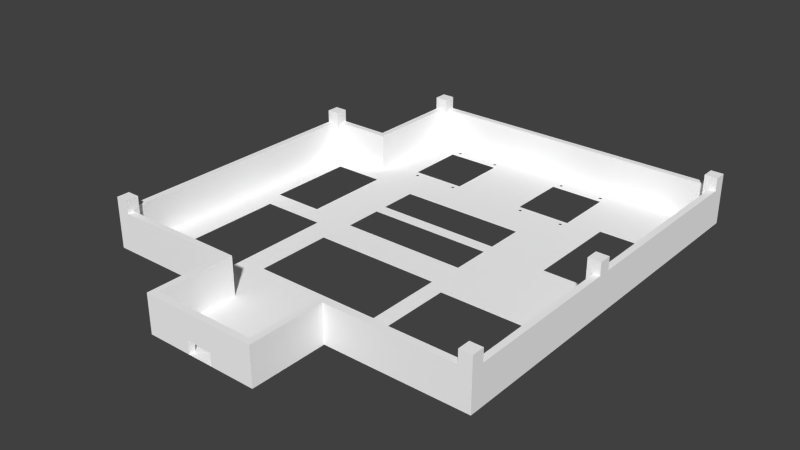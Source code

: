 # Source: cellblocktest.blend  (saved by Blender 2.73.0; exported with 4.5.12 LTS)
import bpy
from mathutils import Matrix  # noqa: F401  (used for matrix-valued properties, if any)

bpy.ops.wm.read_factory_settings(use_empty=True)
scene = bpy.context.scene
scene.name = 'Scene'

# ---- collections
col_collection_1 = bpy.data.collections.new('Collection 1'); scene.collection.children.link(col_collection_1)

# ---- materials (node trees are filled in below, after node groups)
mat_material = bpy.data.materials.new('material')
mat_material.alpha_threshold = 0.0
mat_material.use_transparent_shadow = False
mat_material.diffuse_color = (1.0, 1.0, 1.0, 1.0)
mat_material.roughness = 0.5

# ---- material node trees

# ---- world
world_world = bpy.data.worlds.new('World'); scene.world = world_world
world_world.color = (0.05088, 0.05088, 0.05088)
world_world.use_sun_shadow = False
world_world.sun_shadow_jitter_overblur = 0.0
world_world.cycles.sampling_method = 'MANUAL'
world_world.cycles.sample_map_resolution = 256

# ---- meshes
me_id12 = bpy.data.meshes.new('ID12')
me_id12.from_pydata([(3943.0, 5091.0, 5.424e-16), (2316.0, 5678.0, 2.916e-14), (1974.0, 5091.0, 5.424e-16), (2355.0, 5678.0, 2.916e-14), (2355.0, 5717.0, 2.916e-14), (2394.0, 5796.0, 4.235e-15), (2394.0, 6720.0, 4.28e-15), (3582.0, 5678.0, 7.153e-16), (3524.0, 5796.0, 7.701e-15), (3621.0, 5678.0, 7.172e-16), (3621.0, 5717.0, 7.191e-16), (4362.0, 6720.0, 4.294e-15), (3582.0, 6806.0, 7.693e-16), (3524.0, 6720.0, 7.502e-15), (3621.0, 6806.0, 7.712e-16), (3621.0, 6846.0, 7.731e-16), (4284.0, 6806.0, 2.922e-14), (4324.0, 6806.0, 2.923e-14), (4324.0, 6846.0, 2.923e-14), (1.819e-12, 1181.0, 3.694e-15), (568.0, 1504.0, 6.899e-16), (451.3, 3790.0, 6.899e-16), (2073.0, 1181.0, 4.376e-15), (1552.0, 1504.0, 4.975e-16), (1552.0, 3473.0, 4.975e-16), (1939.0, 2011.0, 2.816e-16), (1555.0, 5796.0, 7.686e-15), (1613.0, 5678.0, 7.01e-16), (1652.0, 5678.0, 7.029e-16), (1652.0, 5717.0, 7.047e-16), (3907.0, 2011.0, 2.816e-16), (3844.0, 1181.0, 4.315e-15), (3844.0, 0.0, 4.419e-15), (4165.0, 1476.0, 3.166e-15), (6035.0, 1181.0, 3.105e-15), (3907.0, 3192.0, 6.899e-16), (3943.0, 3713.0, 4.379e-16), (3943.0, 4304.0, 4.733e-16), (3943.0, 4501.0, 2.897e-16), (5740.0, 1476.0, 3.166e-15), (5740.0, 3051.0, 3.821e-15), (5758.0, 4392.0, 6.899e-16), (5758.0, 5868.0, 6.899e-16), (0.0, 5599.0, 6.856e-15), (451.3, 5168.0, 6.899e-16), (984.3, 5599.0, 6.801e-15), (1239.0, 5168.0, 5.36e-16), (984.3, 7192.0, 6.163e-15), (1555.0, 6720.0, 7.487e-15), (1613.0, 6846.0, 7.568e-16), (6035.0, 7192.0, 5.666e-15), (1613.0, 6806.0, 7.55e-16), (1652.0, 6846.0, 7.587e-16), (2316.0, 6846.0, 2.921e-14), (2316.0, 6806.0, 2.921e-14), (2355.0, 6846.0, 2.921e-14), (3582.0, 6846.0, 7.712e-16), (4284.0, 6846.0, 2.923e-14), (4872.0, 5868.0, 7.183e-16), (4872.0, 4392.0, 7.183e-16), (4165.0, 3051.0, 3.821e-15), (4284.0, 5678.0, 2.917e-14), (4324.0, 5678.0, 2.917e-14), (4324.0, 5717.0, 2.917e-14), (4362.0, 5796.0, 4.25e-15), (3582.0, 5717.0, 7.172e-16), (4284.0, 5717.0, 2.917e-14), (1974.0, 4501.0, 2.897e-16), (1974.0, 4304.0, 3.539e-17), (1974.0, 3713.0, 0.0), (1939.0, 3192.0, 6.899e-16), (2073.0, 0.0, 4.419e-15), (1652.0, 6806.0, 7.568e-16), (2355.0, 6806.0, 2.921e-14), (1613.0, 5717.0, 7.028e-16), (2316.0, 5717.0, 2.916e-14), (568.0, 3473.0, 6.899e-16), (1239.0, 3790.0, 5.36e-16)], [], [(0, 1, 2), (1, 0, 3), (3, 0, 4), (4, 0, 5), (5, 0, 6), (6, 0, 7), (6, 7, 8), (7, 0, 9), (9, 0, 10), (11, 12, 13), (12, 11, 14), (14, 11, 15), (15, 11, 16), (16, 11, 17), (17, 11, 18), (19, 20, 21), (20, 19, 22), (20, 22, 23), (23, 22, 24), (24, 22, 25), (24, 25, 26), (26, 25, 27), (27, 25, 28), (28, 25, 29), (25, 22, 30), (30, 22, 31), (31, 22, 32), (30, 31, 33), (33, 31, 34), (30, 33, 35), (35, 33, 36), (36, 33, 37), (37, 33, 38), (38, 33, 0), (33, 34, 39), (39, 34, 40), (40, 34, 41), (41, 34, 42), (43, 44, 45), (44, 43, 19), (44, 19, 21), (45, 44, 46), (45, 46, 47), (47, 46, 48), (47, 48, 49), (47, 49, 50), (48, 46, 24), (48, 24, 26), (49, 48, 51), (50, 49, 52), (50, 52, 53), (53, 52, 54), (50, 53, 55), (50, 55, 6), (50, 6, 56), (56, 6, 13), (13, 6, 8), (56, 13, 12), (50, 56, 15), (50, 15, 57), (57, 15, 16), (50, 57, 18), (50, 18, 11), (50, 11, 58), (58, 11, 59), (50, 58, 42), (50, 42, 34), (60, 59, 61), (59, 60, 40), (61, 59, 62), (62, 59, 63), (63, 59, 64), (64, 59, 11), (59, 40, 41), (8, 65, 64), (65, 8, 7), (64, 65, 10), (64, 10, 66), (66, 10, 0), (66, 0, 60), (60, 0, 33), (66, 60, 61), (64, 66, 63), (37, 67, 68), (67, 37, 38), (35, 69, 70), (69, 35, 36), (32, 22, 71), (6, 51, 48), (51, 6, 72), (72, 6, 52), (52, 6, 54), (54, 6, 73), (73, 6, 55), (26, 74, 5), (74, 26, 27), (5, 74, 29), (5, 29, 75), (75, 29, 2), (2, 29, 70), (70, 29, 25), (2, 70, 69), (2, 69, 68), (2, 68, 67), (75, 2, 1), (5, 75, 4), (21, 76, 77), (76, 21, 20), (77, 76, 24), (77, 24, 46)])
_uv = me_id12.uv_layers.new(name='UVMap')
_uv.uv.foreach_set('vector', [0.3467, 0.2921, 0.6163, 0.2106, 0.6729, 0.2921, 0.6163, 0.2106, 0.3467, 0.2921, 0.6097, 0.2106, 0.6097, 0.2106, 0.3467, 0.2921, 0.6097, 0.2051, 0.6097, 0.2051, 0.3467, 0.2921, 0.6034, 0.1941, 0.6034, 0.1941, 0.3467, 0.2921, 0.6034, 0.06569, 0.6034, 0.06569, 0.3467, 0.2921, 0.4066, 0.2106, 0.6034, 0.06569, 0.4066, 0.2106, 0.4162, 0.1941, 0.4066, 0.2106, 0.3467, 0.2921, 0.4001, 0.2106, 0.4001, 0.2106, 0.3467, 0.2921, 0.4001, 0.2051, 0.2772, 0.06569, 0.4066, 0.05368, 0.4162, 0.06569, 0.4066, 0.05368, 0.2772, 0.06569, 0.4001, 0.05368, 0.4001, 0.05368, 0.2772, 0.06569, 0.4001, 0.0482, 0.4001, 0.0482, 0.2772, 0.06569, 0.2901, 0.05368, 0.2901, 0.05368, 0.2772, 0.06569, 0.2836, 0.05368, 0.2836, 0.05368, 0.2772, 0.06569, 0.2836, 0.0482, 1.0, 0.8358, 0.9059, 0.7909, 0.9252, 0.4731, 0.9059, 0.7909, 1.0, 0.8358, 0.6566, 0.8358, 0.9059, 0.7909, 0.6566, 0.8358, 0.7428, 0.7909, 0.7428, 0.7909, 0.6566, 0.8358, 0.7428, 0.5172, 0.7428, 0.5172, 0.6566, 0.8358, 0.6787, 0.7204, 0.7428, 0.5172, 0.6787, 0.7204, 0.7423, 0.1941, 0.7423, 0.1941, 0.6787, 0.7204, 0.7327, 0.2106, 0.7327, 0.2106, 0.6787, 0.7204, 0.7262, 0.2106, 0.7262, 0.2106, 0.6787, 0.7204, 0.7262, 0.2051, 0.6787, 0.7204, 0.6566, 0.8358, 0.3526, 0.7204, 0.3526, 0.7204, 0.6566, 0.8358, 0.363, 0.8358, 0.363, 0.8358, 0.6566, 0.8358, 0.363, 1.0, 0.3526, 0.7204, 0.363, 0.8358, 0.3099, 0.7947, 0.3099, 0.7947, 0.363, 0.8358, 1.618e-07, 0.8358, 0.3526, 0.7204, 0.3099, 0.7947, 0.3526, 0.5562, 0.3526, 0.5562, 0.3099, 0.7947, 0.3467, 0.4837, 0.3467, 0.4837, 0.3099, 0.7947, 0.3467, 0.4016, 0.3467, 0.4016, 0.3099, 0.7947, 0.3467, 0.3742, 0.3467, 0.3742, 0.3099, 0.7947, 0.3467, 0.2921, 0.3099, 0.7947, 1.618e-07, 0.8358, 0.04892, 0.7947, 0.04892, 0.7947, 1.618e-07, 0.8358, 0.04892, 0.5758, 0.04892, 0.5758, 1.618e-07, 0.8358, 0.04604, 0.3894, 0.04604, 0.3894, 1.618e-07, 0.8358, 0.04604, 0.1841, 1.0, 0.2215, 0.9252, 0.2815, 0.8369, 0.2215, 0.9252, 0.2815, 1.0, 0.2215, 1.0, 0.8358, 0.9252, 0.2815, 1.0, 0.8358, 0.9252, 0.4731, 0.8369, 0.2215, 0.9252, 0.2815, 0.7948, 0.2815, 0.8369, 0.2215, 0.7948, 0.2815, 0.8369, 0.0, 0.8369, 0.0, 0.7948, 0.2815, 0.7423, 0.06569, 0.8369, 0.0, 0.7423, 0.06569, 0.7327, 0.0482, 0.8369, 0.0, 0.7327, 0.0482, 0.0, 1.358e-07, 0.7423, 0.06569, 0.7948, 0.2815, 0.7428, 0.5172, 0.7423, 0.06569, 0.7428, 0.5172, 0.7423, 0.1941, 0.7327, 0.0482, 0.7423, 0.06569, 0.7327, 0.05368, 0.0, 1.358e-07, 0.7327, 0.0482, 0.7262, 0.0482, 0.0, 1.358e-07, 0.7262, 0.0482, 0.6163, 0.0482, 0.6163, 0.0482, 0.7262, 0.0482, 0.6163, 0.05368, 0.0, 1.358e-07, 0.6163, 0.0482, 0.6097, 0.0482, 0.0, 1.358e-07, 0.6097, 0.0482, 0.6034, 0.06569, 0.0, 1.358e-07, 0.6034, 0.06569, 0.4066, 0.0482, 0.4066, 0.0482, 0.6034, 0.06569, 0.4162, 0.06569, 0.4162, 0.06569, 0.6034, 0.06569, 0.4162, 0.1941, 0.4066, 0.0482, 0.4162, 0.06569, 0.4066, 0.05368, 0.0, 1.358e-07, 0.4066, 0.0482, 0.4001, 0.0482, 0.0, 1.358e-07, 0.4001, 0.0482, 0.2901, 0.0482, 0.2901, 0.0482, 0.4001, 0.0482, 0.2901, 0.05368, 0.0, 1.358e-07, 0.2901, 0.0482, 0.2836, 0.0482, 0.0, 1.358e-07, 0.2836, 0.0482, 0.2772, 0.06569, 0.0, 1.358e-07, 0.2772, 0.06569, 0.1928, 0.1841, 0.1928, 0.1841, 0.2772, 0.06569, 0.1928, 0.3894, 0.0, 1.358e-07, 0.1928, 0.1841, 0.04604, 0.1841, 0.0, 1.358e-07, 0.04604, 0.1841, 1.618e-07, 0.8358, 0.3099, 0.5758, 0.1928, 0.3894, 0.2901, 0.2106, 0.1928, 0.3894, 0.3099, 0.5758, 0.04892, 0.5758, 0.2901, 0.2106, 0.1928, 0.3894, 0.2836, 0.2106, 0.2836, 0.2106, 0.1928, 0.3894, 0.2836, 0.2051, 0.2836, 0.2051, 0.1928, 0.3894, 0.2772, 0.1941, 0.2772, 0.1941, 0.1928, 0.3894, 0.2772, 0.06569, 0.1928, 0.3894, 0.04892, 0.5758, 0.04604, 0.3894, 0.4162, 0.1941, 0.4066, 0.2051, 0.2772, 0.1941, 0.4066, 0.2051, 0.4162, 0.1941, 0.4066, 0.2106, 0.2772, 0.1941, 0.4066, 0.2051, 0.4001, 0.2051, 0.2772, 0.1941, 0.4001, 0.2051, 0.2901, 0.2051, 0.2901, 0.2051, 0.4001, 0.2051, 0.3467, 0.2921, 0.2901, 0.2051, 0.3467, 0.2921, 0.3099, 0.5758, 0.3099, 0.5758, 0.3467, 0.2921, 0.3099, 0.7947, 0.2901, 0.2051, 0.3099, 0.5758, 0.2901, 0.2106, 0.2772, 0.1941, 0.2901, 0.2051, 0.2836, 0.2051, 0.3467, 0.4016, 0.6729, 0.3742, 0.6729, 0.4016, 0.6729, 0.3742, 0.3467, 0.4016, 0.3467, 0.3742, 0.3526, 0.5562, 0.6729, 0.4837, 0.6787, 0.5562, 0.6729, 0.4837, 0.3526, 0.5562, 0.3467, 0.4837, 0.363, 1.0, 0.6566, 0.8358, 0.6566, 1.0, 0.6034, 0.06569, 0.7327, 0.05368, 0.7423, 0.06569, 0.7327, 0.05368, 0.6034, 0.06569, 0.7262, 0.05368, 0.7262, 0.05368, 0.6034, 0.06569, 0.7262, 0.0482, 0.7262, 0.0482, 0.6034, 0.06569, 0.6163, 0.05368, 0.6163, 0.05368, 0.6034, 0.06569, 0.6097, 0.05368, 0.6097, 0.05368, 0.6034, 0.06569, 0.6097, 0.0482, 0.7423, 0.1941, 0.7327, 0.2051, 0.6034, 0.1941, 0.7327, 0.2051, 0.7423, 0.1941, 0.7327, 0.2106, 0.6034, 0.1941, 0.7327, 0.2051, 0.7262, 0.2051, 0.6034, 0.1941, 0.7262, 0.2051, 0.6163, 0.2051, 0.6163, 0.2051, 0.7262, 0.2051, 0.6729, 0.2921, 0.6729, 0.2921, 0.7262, 0.2051, 0.6787, 0.5562, 0.6787, 0.5562, 0.7262, 0.2051, 0.6787, 0.7204, 0.6729, 0.2921, 0.6787, 0.5562, 0.6729, 0.4837, 0.0, 0.0, 0.0, 0.0, 0.0, 0.0, 0.0, 0.0, 0.0, 0.0, 0.0, 0.0, 0.6163, 0.2051, 0.6729, 0.2921, 0.6163, 0.2106, 0.6034, 0.1941, 0.6163, 0.2051, 0.6097, 0.2051, 0.9252, 0.4731, 0.9059, 0.5172, 0.7948, 0.4731, 0.9059, 0.5172, 0.9252, 0.4731, 0.9059, 0.7909, 0.7948, 0.4731, 0.9059, 0.5172, 0.7428, 0.5172, 0.7948, 0.4731, 0.7428, 0.5172, 0.7948, 0.2815])
me_id12.materials.append(mat_material)
me_id12.use_remesh_preserve_volume = False
me_id12.use_remesh_preserve_attributes = False
me_id12.use_mirror_vertex_groups = False
me_id12.update()
me_id3 = bpy.data.meshes.new('ID3')
me_id3.from_pydata([(5937.0, 1378.0, 9.351e-17), (5839.0, 1280.0, 1.002e-16), (5839.0, 1378.0, 8.385e-17), (984.3, 7192.0, 3.058e-15), (1083.0, 6995.0, 3.048e-15), (984.3, 5599.0, 3.696e-15), (1181.0, 7094.0, 3.043e-15), (6035.0, 7192.0, 2.561e-15), (5839.0, 7094.0, 2.539e-15), (5839.0, 6995.0, 2.499e-15), (5937.0, 6995.0, 2.497e-15), (5937.0, 4011.0, -2.298e-13), (5937.0, 3815.0, -2.298e-13), (3844.0, 1181.0, 1.21e-15), (3746.0, 1280.0, 1.251e-15), (6035.0, 1181.0, 0.0), (3844.0, 98.43, 1.314e-15), (3746.0, 98.43, 1.314e-15), (1181.0, 6995.0, 2.985e-15), (0.0, 5599.0, 3.751e-15), (98.43, 5403.0, 3.654e-15), (1.819e-12, 1181.0, 5.89e-16), (196.9, 5501.0, 3.707e-15), (1083.0, 5501.0, 3.662e-15), (196.9, 5403.0, 3.751e-15), (196.9, 1280.0, 6.551e-16), (2073.0, 1181.0, 1.27e-15), (98.43, 1378.0, 6.909e-16), (196.9, 1378.0, 6.545e-16), (2171.0, 1280.0, 1.314e-15), (2073.0, 98.43, 1.314e-15), (2171.0, 98.43, 1.314e-15), (3844.0, 98.43, 1.314e-15), (3844.0, 9.095e-13, 590.6), (3844.0, 9.095e-13, 1.314e-15), (3844.0, 1181.0, 590.6), (3844.0, 1181.0, 1.21e-15), (3746.0, 98.43, 1.314e-15), (3156.0, 9.095e-13, -5.507e-16), (3156.0, 98.43, -5.507e-16), (3844.0, 9.095e-13, 1.314e-15), (3844.0, 98.43, 1.314e-15), (3746.0, 1280.0, 590.6), (3746.0, 98.43, 1.314e-15), (3746.0, 98.43, 590.6), (3746.0, 1280.0, 1.251e-15), (3746.0, 1280.0, 1.251e-15), (5839.0, 1280.0, 590.6), (5839.0, 1280.0, 1.002e-16), (3746.0, 1280.0, 590.6), (5839.0, 1378.0, 787.4), (5839.0, 1181.0, 590.6), (5839.0, 1181.0, 787.4), (5839.0, 1280.0, 590.6), (5839.0, 1280.0, 1.002e-16), (5839.0, 1378.0, 8.385e-17), (5839.0, 1378.0, 787.4), (5937.0, 1378.0, 9.351e-17), (5839.0, 1378.0, 8.385e-17), (5937.0, 1378.0, 590.6), (6035.0, 1378.0, 590.6), (6035.0, 1378.0, 787.4), (5937.0, 3815.0, 590.6), (5937.0, 1378.0, 9.351e-17), (5937.0, 1378.0, 590.6), (5937.0, 3815.0, -2.298e-13), (5937.0, 4011.0, -2.298e-13), (5839.0, 3815.0, -2.298e-13), (5839.0, 4011.0, -2.298e-13), (5937.0, 3815.0, -2.298e-13), (5937.0, 6995.0, 590.6), (5937.0, 4011.0, -2.298e-13), (5937.0, 4011.0, 590.6), (5937.0, 6995.0, 2.497e-15), (6035.0, 6995.0, 787.4), (5937.0, 6995.0, 590.6), (6035.0, 6995.0, 590.6), (5839.0, 6995.0, 2.499e-15), (5937.0, 6995.0, 2.497e-15), (5839.0, 6995.0, 787.4), (5839.0, 6995.0, 787.4), (5839.0, 7094.0, 590.6), (5839.0, 6995.0, 2.499e-15), (5839.0, 7192.0, 787.4), (5839.0, 7192.0, 590.6), (5839.0, 7094.0, 2.539e-15), (5839.0, 7094.0, 590.6), (1181.0, 7094.0, 3.043e-15), (5839.0, 7094.0, 2.539e-15), (1181.0, 7094.0, 590.6), (1181.0, 7094.0, 3.043e-15), (1181.0, 6995.0, 787.4), (1181.0, 6995.0, 2.985e-15), (1181.0, 7094.0, 590.6), (1181.0, 7192.0, 787.4), (1181.0, 7192.0, 590.6), (1181.0, 6995.0, 787.4), (1083.0, 6995.0, 3.048e-15), (1181.0, 6995.0, 2.985e-15), (1083.0, 6995.0, 590.6), (984.3, 6995.0, 590.6), (984.3, 6995.0, 787.4), (1083.0, 6995.0, 3.048e-15), (1083.0, 5501.0, 590.6), (1083.0, 5501.0, 3.662e-15), (1083.0, 6995.0, 590.6), (1083.0, 5501.0, 590.6), (196.9, 5501.0, 3.707e-15), (1083.0, 5501.0, 3.662e-15), (196.9, 5501.0, 590.6), (196.9, 5501.0, 3.707e-15), (196.9, 5403.0, 787.4), (196.9, 5403.0, 3.751e-15), (196.9, 5501.0, 590.6), (196.9, 5599.0, 787.4), (196.9, 5599.0, 590.6), (196.9, 5403.0, 3.751e-15), (98.43, 5403.0, 590.6), (98.43, 5403.0, 3.654e-15), (196.9, 5403.0, 787.4), (0.0, 5403.0, 590.6), (0.0, 5403.0, 787.4), (98.43, 5403.0, 3.654e-15), (98.43, 1378.0, 590.6), (98.43, 1378.0, 6.909e-16), (98.43, 5403.0, 590.6), (4.547e-13, 1378.0, 787.4), (98.43, 1378.0, 590.6), (4.547e-13, 1378.0, 590.6), (98.43, 1378.0, 6.909e-16), (196.9, 1378.0, 787.4), (196.9, 1378.0, 6.545e-16), (196.9, 1378.0, 6.545e-16), (196.9, 1280.0, 590.6), (196.9, 1280.0, 6.551e-16), (196.9, 1181.0, 787.4), (196.9, 1181.0, 590.6), (196.9, 1378.0, 787.4), (196.9, 1280.0, 590.6), (2171.0, 1280.0, 1.314e-15), (196.9, 1280.0, 6.551e-16), (2171.0, 1280.0, 590.6), (2171.0, 1280.0, 1.314e-15), (2171.0, 98.43, 590.6), (2171.0, 98.43, 1.314e-15), (2171.0, 1280.0, 590.6), (2171.0, 98.43, 1.314e-15), (2073.0, 9.095e-13, 1.314e-15), (2073.0, 98.43, 1.314e-15), (2762.0, 9.095e-13, -2.415e-15), (2762.0, 98.43, -2.415e-15), (2073.0, 1181.0, 590.6), (2073.0, 9.095e-13, 1.314e-15), (2073.0, 9.095e-13, 590.6), (2073.0, 98.43, 1.314e-15), (2073.0, 1181.0, 1.27e-15), (1.819e-12, 1181.0, 5.89e-16), (196.9, 1181.0, 590.6), (1.819e-12, 1181.0, 787.4), (2073.0, 1181.0, 1.27e-15), (2073.0, 1181.0, 590.6), (196.9, 1181.0, 787.4), (0.0, 5599.0, 787.4), (0.0, 5403.0, 590.6), (0.0, 5403.0, 787.4), (4.547e-13, 1378.0, 787.4), (1.819e-12, 1181.0, 5.89e-16), (1.819e-12, 1181.0, 787.4), (4.547e-13, 1378.0, 590.6), (0.0, 5599.0, 3.751e-15), (0.0, 5599.0, 787.4), (196.9, 5599.0, 590.6), (0.0, 5599.0, 3.751e-15), (196.9, 5599.0, 787.4), (984.3, 5599.0, 590.6), (984.3, 5599.0, 3.696e-15), (984.3, 7192.0, 787.4), (984.3, 6995.0, 590.6), (984.3, 6995.0, 787.4), (984.3, 5599.0, 3.696e-15), (984.3, 5599.0, 590.6), (984.3, 7192.0, 3.058e-15), (984.3, 7192.0, 787.4), (1181.0, 7192.0, 590.6), (984.3, 7192.0, 3.058e-15), (1181.0, 7192.0, 787.4), (6035.0, 7192.0, 2.561e-15), (5839.0, 7192.0, 590.6), (6035.0, 7192.0, 787.4), (5839.0, 7192.0, 787.4), (6035.0, 1181.0, 0.0), (6035.0, 1378.0, 590.6), (6035.0, 1181.0, 787.4), (6035.0, 7192.0, 2.561e-15), (6035.0, 3815.0, 590.6), (6035.0, 4011.0, 590.6), (6035.0, 3815.0, 787.4), (6035.0, 6995.0, 590.6), (6035.0, 6995.0, 787.4), (6035.0, 7192.0, 787.4), (6035.0, 4011.0, 787.4), (6035.0, 1378.0, 787.4), (6035.0, 1181.0, 0.0), (5839.0, 1181.0, 590.6), (3844.0, 1181.0, 1.21e-15), (6035.0, 1181.0, 787.4), (5839.0, 1181.0, 787.4), (3844.0, 1181.0, 590.6), (2073.0, 9.095e-13, 590.6), (2171.0, 98.43, 590.6), (2073.0, 1181.0, 590.6), (3844.0, 9.095e-13, 590.6), (3746.0, 98.43, 590.6), (3746.0, 1280.0, 590.6), (3844.0, 1181.0, 590.6), (5839.0, 1280.0, 590.6), (5839.0, 1181.0, 590.6), (196.9, 1280.0, 590.6), (196.9, 1181.0, 590.6), (2171.0, 1280.0, 590.6), (3844.0, 9.095e-13, 1.314e-15), (3156.0, 9.095e-13, 196.9), (3156.0, 9.095e-13, -5.507e-16), (3844.0, 9.095e-13, 590.6), (2762.0, 9.095e-13, 196.9), (2073.0, 9.095e-13, 1.314e-15), (2762.0, 9.095e-13, -2.415e-15), (2073.0, 9.095e-13, 590.6), (3156.0, 98.43, 196.9), (3156.0, 9.095e-13, -5.507e-16), (3156.0, 9.095e-13, 196.9), (3156.0, 98.43, -5.507e-16), (2171.0, 98.43, 1.314e-15), (2762.0, 98.43, 196.9), (2762.0, 98.43, -2.415e-15), (2171.0, 98.43, 590.6), (3156.0, 98.43, 196.9), (3746.0, 98.43, 1.314e-15), (3156.0, 98.43, -5.507e-16), (3746.0, 98.43, 590.6), (6035.0, 1181.0, 787.4), (5839.0, 1378.0, 787.4), (5839.0, 1181.0, 787.4), (6035.0, 1378.0, 787.4), (6035.0, 1378.0, 590.6), (5937.0, 3815.0, 590.6), (5937.0, 1378.0, 590.6), (6035.0, 3815.0, 590.6), (6035.0, 3815.0, 787.4), (5937.0, 3815.0, 590.6), (6035.0, 3815.0, 590.6), (5839.0, 3815.0, -2.298e-13), (5937.0, 3815.0, -2.298e-13), (5839.0, 3815.0, 787.4), (5839.0, 4011.0, 787.4), (5839.0, 3815.0, -2.298e-13), (5839.0, 3815.0, 787.4), (5839.0, 4011.0, -2.298e-13), (5839.0, 4011.0, 787.4), (5937.0, 4011.0, -2.298e-13), (5839.0, 4011.0, -2.298e-13), (5937.0, 4011.0, 590.6), (6035.0, 4011.0, 590.6), (6035.0, 4011.0, 787.4), (6035.0, 4011.0, 590.6), (5937.0, 6995.0, 590.6), (5937.0, 4011.0, 590.6), (6035.0, 6995.0, 590.6), (6035.0, 6995.0, 787.4), (5839.0, 7192.0, 787.4), (5839.0, 6995.0, 787.4), (6035.0, 7192.0, 787.4), (5839.0, 7094.0, 590.6), (1181.0, 7192.0, 590.6), (1181.0, 7094.0, 590.6), (5839.0, 7192.0, 590.6), (1181.0, 6995.0, 787.4), (984.3, 7192.0, 787.4), (984.3, 6995.0, 787.4), (1181.0, 7192.0, 787.4), (1083.0, 5501.0, 590.6), (196.9, 5599.0, 590.6), (196.9, 5501.0, 590.6), (984.3, 5599.0, 590.6), (984.3, 6995.0, 590.6), (1083.0, 6995.0, 590.6), (196.9, 5403.0, 787.4), (0.0, 5599.0, 787.4), (0.0, 5403.0, 787.4), (196.9, 5599.0, 787.4), (4.547e-13, 1378.0, 590.6), (98.43, 5403.0, 590.6), (0.0, 5403.0, 590.6), (98.43, 1378.0, 590.6), (1.819e-12, 1181.0, 787.4), (196.9, 1378.0, 787.4), (4.547e-13, 1378.0, 787.4), (196.9, 1181.0, 787.4), (2762.0, 98.43, -2.415e-15), (2762.0, 9.095e-13, 196.9), (2762.0, 9.095e-13, -2.415e-15), (2762.0, 98.43, 196.9), (6035.0, 3815.0, 787.4), (5839.0, 4011.0, 787.4), (5839.0, 3815.0, 787.4), (6035.0, 4011.0, 787.4), (3156.0, 98.43, 196.9), (2762.0, 9.095e-13, 196.9), (2762.0, 98.43, 196.9), (3156.0, 9.095e-13, 196.9)], [], [(0, 1, 2), (3, 4, 5), (4, 3, 6), (6, 3, 7), (6, 7, 8), (8, 7, 9), (9, 7, 10), (10, 7, 11), (11, 7, 12), (12, 7, 0), (1, 13, 14), (13, 1, 15), (15, 1, 0), (15, 0, 7), (14, 16, 17), (16, 14, 13), (18, 4, 6), (19, 20, 21), (20, 19, 22), (22, 19, 5), (22, 5, 23), (23, 5, 4), (24, 20, 22), (21, 25, 26), (25, 21, 27), (27, 21, 20), (25, 27, 28), (26, 25, 29), (26, 29, 30), (30, 29, 31), (32, 33, 34), (33, 32, 35), (35, 32, 36), (37, 38, 39), (38, 37, 40), (40, 37, 41), (42, 43, 44), (43, 42, 45), (46, 47, 48), (47, 46, 49), (50, 51, 52), (51, 50, 53), (53, 50, 54), (54, 50, 55), (56, 57, 58), (57, 56, 59), (59, 56, 60), (60, 56, 61), (62, 63, 64), (63, 62, 65), (66, 67, 68), (67, 66, 69), (70, 71, 72), (71, 70, 73), (74, 75, 76), (75, 77, 78), (77, 75, 79), (79, 75, 74), (80, 81, 82), (81, 80, 83), (81, 83, 84), (85, 82, 81), (86, 87, 88), (87, 86, 89), (90, 91, 92), (91, 90, 93), (91, 93, 94), (94, 93, 95), (96, 97, 98), (97, 96, 99), (99, 96, 100), (100, 96, 101), (102, 103, 104), (103, 102, 105), (106, 107, 108), (107, 106, 109), (110, 111, 112), (111, 110, 113), (111, 113, 114), (114, 113, 115), (116, 117, 118), (117, 116, 119), (117, 119, 120), (120, 119, 121), (122, 123, 124), (123, 122, 125), (126, 127, 128), (129, 130, 131), (130, 129, 127), (130, 127, 126), (132, 133, 134), (133, 135, 136), (135, 133, 137), (137, 133, 132), (138, 139, 140), (139, 138, 141), (142, 143, 144), (143, 142, 145), (146, 147, 148), (147, 146, 149), (149, 146, 150), (151, 152, 153), (152, 151, 154), (154, 151, 155), (156, 157, 158), (157, 156, 159), (157, 159, 160), (158, 157, 161), (162, 163, 164), (165, 166, 167), (166, 165, 168), (166, 168, 169), (169, 168, 163), (169, 163, 162), (170, 171, 172), (171, 170, 173), (172, 174, 175), (174, 172, 171), (176, 177, 178), (177, 179, 180), (179, 177, 181), (181, 177, 176), (182, 183, 184), (183, 182, 185), (186, 187, 188), (187, 186, 184), (187, 184, 183), (188, 187, 189), (190, 191, 192), (191, 190, 193), (191, 193, 194), (194, 193, 195), (194, 195, 196), (195, 193, 197), (197, 193, 198), (198, 193, 199), (200, 196, 195), (201, 192, 191), (202, 203, 204), (203, 202, 205), (203, 205, 206), (207, 204, 203), (208, 209, 210), (209, 208, 211), (209, 211, 212), (212, 211, 213), (213, 211, 214), (213, 214, 215), (215, 214, 216), (210, 217, 218), (217, 210, 219), (219, 210, 209), (220, 221, 222), (221, 220, 223), (221, 223, 224), (224, 225, 226), (225, 224, 227), (227, 224, 223), (228, 229, 230), (229, 228, 231), (232, 233, 234), (233, 232, 235), (233, 235, 236), (236, 237, 238), (237, 236, 239), (239, 236, 235), (240, 241, 242), (241, 240, 243), (244, 245, 246), (245, 244, 247), (248, 249, 250), (249, 251, 252), (251, 249, 253), (253, 249, 248), (254, 255, 256), (255, 254, 257), (258, 259, 260), (259, 258, 261), (261, 258, 262), (262, 258, 263), (264, 265, 266), (265, 264, 267), (268, 269, 270), (269, 268, 271), (272, 273, 274), (273, 272, 275), (276, 277, 278), (277, 276, 279), (280, 281, 282), (281, 280, 283), (283, 280, 284), (284, 280, 285), (286, 287, 288), (287, 286, 289), (290, 291, 292), (291, 290, 293), (294, 295, 296), (295, 294, 297), (298, 299, 300), (299, 298, 301), (302, 303, 304), (303, 302, 305), (306, 307, 308), (307, 306, 309)])
_uv = me_id3.uv_layers.new(name='UVMap')
_uv.uv.foreach_set('vector', [0.1385, 0.6071, 0.1288, 0.5977, 0.1383, 0.5975, 0.7125, 0.1118, 0.6926, 0.1212, 0.5532, 0.1084, 0.6926, 0.1212, 0.7125, 0.1118, 0.7022, 0.1313, 0.7022, 0.1313, 0.7125, 0.1118, 0.7017, 0.617, 0.7022, 0.1313, 0.7017, 0.617, 0.6922, 0.5971, 0.6922, 0.5971, 0.7017, 0.617, 0.6824, 0.5969, 0.6824, 0.5969, 0.7017, 0.617, 0.6822, 0.6067, 0.6822, 0.6067, 0.7017, 0.617, 0.3838, 0.6003, 0.3838, 0.6003, 0.7017, 0.617, 0.3643, 0.6052, 0.3643, 0.6052, 0.7017, 0.617, 0.1385, 0.6071, 0.1288, 0.5977, 0.1168, 0.4034, 0.1262, 0.3937, 0.1168, 0.4034, 0.1288, 0.5977, 0.1194, 0.617, 0.1194, 0.617, 0.1288, 0.5977, 0.1385, 0.6071, 0.1194, 0.617, 0.1385, 0.6071, 0.7017, 0.617, 0.1262, 0.3937, 0.01123, 0.4047, 0.01111, 0.3951, 0.01123, 0.4047, 0.1262, 0.3937, 0.1168, 0.4034, 0.6924, 0.1311, 0.6926, 0.1212, 0.7022, 0.1313, 0.5553, 0.009941, 0.5354, 0.01936, 0.1134, 0.0004684, 0.5354, 0.01936, 0.5553, 0.009941, 0.545, 0.02942, 0.545, 0.02942, 0.5553, 0.009941, 0.5532, 0.1084, 0.545, 0.02942, 0.5532, 0.1084, 0.5431, 0.118, 0.5431, 0.118, 0.5532, 0.1084, 0.6926, 0.1212, 0.5352, 0.02921, 0.5354, 0.01936, 0.545, 0.02942, 0.1134, 0.0004684, 0.1228, 0.02037, 0.109, 0.2078, 0.1228, 0.02037, 0.1134, 0.0004684, 0.1329, 0.01073, 0.1329, 0.01073, 0.1134, 0.0004684, 0.5354, 0.01936, 0.1228, 0.02037, 0.1329, 0.01073, 0.1327, 0.02058, 0.109, 0.2078, 0.1228, 0.02037, 0.1186, 0.2178, 0.109, 0.2078, 0.1186, 0.2178, 0.0006794, 0.2055, 0.0006794, 0.2055, 0.1186, 0.2178, 0.0004684, 0.2153, 0.6489, 0.9275, 0.6388, 0.9878, 0.6388, 0.9275, 0.6388, 0.9878, 0.6489, 0.9275, 0.7594, 0.9878, 0.7594, 0.9878, 0.6489, 0.9275, 0.7594, 0.9275, 0.7737, 0.5837, 0.7134, 0.5937, 0.7134, 0.5837, 0.7134, 0.5937, 0.7737, 0.5837, 0.7838, 0.5937, 0.7838, 0.5937, 0.7737, 0.5837, 0.7838, 0.5837, 0.9281, 0.3177, 0.9884, 0.4383, 0.9281, 0.4383, 0.9884, 0.4383, 0.9281, 0.3177, 0.9884, 0.3177, 0.7134, 0.4383, 0.9271, 0.378, 0.9271, 0.4383, 0.9271, 0.378, 0.7134, 0.4383, 0.7134, 0.378, 0.9011, 0.3748, 0.9212, 0.3547, 0.9212, 0.3748, 0.9212, 0.3547, 0.9011, 0.3748, 0.9112, 0.3547, 0.9112, 0.3547, 0.9011, 0.3748, 0.9112, 0.2944, 0.9112, 0.2944, 0.9011, 0.3748, 0.9011, 0.2944, 0.9995, 0.2847, 0.9895, 0.2043, 0.9995, 0.2043, 0.9895, 0.2043, 0.9995, 0.2847, 0.9895, 0.2646, 0.9895, 0.2646, 0.9995, 0.2847, 0.9794, 0.2646, 0.9794, 0.2646, 0.9995, 0.2847, 0.9794, 0.2847, 0.9623, 0.08182, 0.7134, 0.1421, 0.7134, 0.08182, 0.7134, 0.1421, 0.9623, 0.08182, 0.9623, 0.1421, 0.846, 0.2756, 0.8259, 0.2656, 0.846, 0.2656, 0.8259, 0.2656, 0.846, 0.2756, 0.8259, 0.2756, 0.8823, 0.6792, 0.5776, 0.7395, 0.5776, 0.6792, 0.5776, 0.7395, 0.8823, 0.6792, 0.8823, 0.7395, 0.9973, 0.601, 0.9873, 0.5809, 0.9973, 0.5809, 0.9873, 0.5809, 0.9772, 0.5206, 0.9873, 0.5206, 0.9772, 0.5206, 0.9873, 0.5809, 0.9772, 0.601, 0.9772, 0.601, 0.9873, 0.5809, 0.9973, 0.601, 0.9462, 0.08088, 0.9361, 0.06078, 0.9462, 0.0004684, 0.9361, 0.06078, 0.9462, 0.08088, 0.9261, 0.08088, 0.9361, 0.06078, 0.9261, 0.08088, 0.9261, 0.06078, 0.9361, 0.0004684, 0.9462, 0.0004684, 0.9361, 0.06078, 0.4761, 0.9878, 0.0004684, 0.9275, 0.4761, 0.9275, 0.0004684, 0.9275, 0.4761, 0.9878, 0.0004684, 0.9878, 0.9002, 0.2961, 0.877, 0.3737, 0.8903, 0.2944, 0.877, 0.3737, 0.9002, 0.2961, 0.8903, 0.3556, 0.877, 0.3737, 0.8903, 0.3556, 0.8969, 0.377, 0.8969, 0.377, 0.8903, 0.3556, 0.9002, 0.3572, 0.9867, 0.2034, 0.9766, 0.123, 0.9867, 0.123, 0.9766, 0.123, 0.9867, 0.2034, 0.9766, 0.1833, 0.9766, 0.1833, 0.9867, 0.2034, 0.9666, 0.1833, 0.9666, 0.1833, 0.9867, 0.2034, 0.9666, 0.2034, 0.9575, 0.2043, 0.8048, 0.2646, 0.8048, 0.2043, 0.8048, 0.2646, 0.9575, 0.2043, 0.9575, 0.2646, 0.9737, 0.7395, 0.8832, 0.6792, 0.9737, 0.6792, 0.8832, 0.6792, 0.9737, 0.7395, 0.8832, 0.7395, 0.9705, 0.7495, 0.9605, 0.8299, 0.9605, 0.7495, 0.9605, 0.8299, 0.9705, 0.7495, 0.9705, 0.8098, 0.9605, 0.8299, 0.9705, 0.8098, 0.9806, 0.8299, 0.9806, 0.8299, 0.9705, 0.8098, 0.9806, 0.8098, 0.9882, 0.0004684, 0.9782, 0.06078, 0.9782, 0.0004684, 0.9782, 0.06078, 0.9882, 0.0004684, 0.9882, 0.08088, 0.9782, 0.06078, 0.9882, 0.08088, 0.9681, 0.06078, 0.9681, 0.06078, 0.9882, 0.08088, 0.9681, 0.08088, 0.9886, 0.6179, 0.5776, 0.6782, 0.5776, 0.6179, 0.5776, 0.6782, 0.9886, 0.6179, 0.9886, 0.6782, 0.9785, 0.2847, 0.9684, 0.2646, 0.9785, 0.2646, 0.9684, 0.2043, 0.9584, 0.2847, 0.9584, 0.2043, 0.9584, 0.2847, 0.9684, 0.2043, 0.9684, 0.2646, 0.9584, 0.2847, 0.9684, 0.2646, 0.9785, 0.2847, 0.9672, 0.0004684, 0.9571, 0.06078, 0.9571, 0.0004684, 0.9571, 0.06078, 0.9471, 0.08088, 0.9471, 0.06078, 0.9471, 0.08088, 0.9571, 0.06078, 0.9672, 0.08088, 0.9672, 0.08088, 0.9571, 0.06078, 0.9672, 0.0004684, 0.7134, 0.4392, 0.9151, 0.4995, 0.7134, 0.4995, 0.9151, 0.4995, 0.7134, 0.4392, 0.9151, 0.4392, 0.6379, 0.9275, 0.5173, 0.9878, 0.5173, 0.9275, 0.5173, 0.9878, 0.6379, 0.9275, 0.6379, 0.9878, 0.7235, 0.5727, 0.7134, 0.5827, 0.7134, 0.5727, 0.7134, 0.5827, 0.7235, 0.5727, 0.7838, 0.5827, 0.7838, 0.5827, 0.7235, 0.5727, 0.7838, 0.5727, 0.916, 0.4392, 0.9763, 0.5598, 0.916, 0.5598, 0.9763, 0.5598, 0.916, 0.4392, 0.9763, 0.5498, 0.9763, 0.5498, 0.916, 0.4392, 0.9763, 0.4392, 0.7134, 0.0004684, 0.7335, 0.06078, 0.7134, 0.08088, 0.7335, 0.06078, 0.7134, 0.0004684, 0.9251, 0.0004684, 0.7335, 0.06078, 0.9251, 0.0004684, 0.9251, 0.06078, 0.7134, 0.08088, 0.7335, 0.06078, 0.7335, 0.08088, 0.9685, 0.8462, 0.9484, 0.8663, 0.9484, 0.8462, 0.5374, 0.8462, 0.5173, 0.9266, 0.5173, 0.8462, 0.5173, 0.9266, 0.5374, 0.8462, 0.5374, 0.8663, 0.5173, 0.9266, 0.5374, 0.8663, 0.9685, 0.9266, 0.9685, 0.9266, 0.5374, 0.8663, 0.9484, 0.8663, 0.9685, 0.9266, 0.9484, 0.8663, 0.9685, 0.8462, 0.838, 0.7495, 0.8581, 0.7696, 0.838, 0.8299, 0.8581, 0.7696, 0.838, 0.7495, 0.8581, 0.7495, 0.838, 0.8299, 0.9385, 0.7696, 0.9385, 0.8299, 0.9385, 0.7696, 0.838, 0.8299, 0.8581, 0.7696, 0.8761, 0.2966, 0.856, 0.3167, 0.856, 0.2966, 0.856, 0.3167, 0.7134, 0.377, 0.7134, 0.3167, 0.7134, 0.377, 0.856, 0.3167, 0.8761, 0.377, 0.8761, 0.377, 0.856, 0.3167, 0.8761, 0.2966, 0.0004684, 0.8462, 0.02057, 0.8663, 0.0004684, 0.9266, 0.02057, 0.8663, 0.0004684, 0.8462, 0.02057, 0.8462, 0.5163, 0.9266, 0.4962, 0.8663, 0.5163, 0.8462, 0.4962, 0.8663, 0.5163, 0.9266, 0.0004684, 0.9266, 0.4962, 0.8663, 0.0004684, 0.9266, 0.02057, 0.8663, 0.5163, 0.8462, 0.4962, 0.8663, 0.4962, 0.8462, 0.001083, 0.7495, 0.02064, 0.8097, 0.0004684, 0.8296, 0.02064, 0.8097, 0.001083, 0.7495, 0.6124, 0.7542, 0.02064, 0.8097, 0.6124, 0.7542, 0.2684, 0.8116, 0.2684, 0.8116, 0.6124, 0.7542, 0.3018, 0.8119, 0.2684, 0.8116, 0.3018, 0.8119, 0.2682, 0.845, 0.3018, 0.8119, 0.6124, 0.7542, 0.5931, 0.8119, 0.5931, 0.8119, 0.6124, 0.7542, 0.5931, 0.8311, 0.5931, 0.8311, 0.6124, 0.7542, 0.6124, 0.8311, 0.3015, 0.8452, 0.2682, 0.845, 0.3018, 0.8119, 0.02049, 0.8297, 0.0004684, 0.8296, 0.02064, 0.8097, 0.837, 0.7495, 0.8169, 0.8098, 0.6133, 0.7495, 0.8169, 0.8098, 0.837, 0.7495, 0.837, 0.8299, 0.8169, 0.8098, 0.837, 0.8299, 0.8169, 0.8299, 0.6133, 0.8098, 0.6133, 0.7495, 0.8169, 0.8098, 0.192, 0.6179, 0.2021, 0.628, 0.192, 0.7385, 0.2021, 0.628, 0.192, 0.6179, 0.373, 0.6179, 0.2021, 0.628, 0.373, 0.6179, 0.3629, 0.628, 0.3629, 0.628, 0.373, 0.6179, 0.3629, 0.7486, 0.3629, 0.7486, 0.373, 0.6179, 0.373, 0.7385, 0.3629, 0.7486, 0.373, 0.7385, 0.5766, 0.7486, 0.5766, 0.7486, 0.373, 0.7385, 0.5766, 0.7385, 0.192, 0.7385, 0.0004684, 0.7486, 0.0004684, 0.7385, 0.0004684, 0.7486, 0.192, 0.7385, 0.2021, 0.7486, 0.2021, 0.7486, 0.192, 0.7385, 0.2021, 0.628, 0.8944, 0.5005, 0.824, 0.5206, 0.824, 0.5005, 0.824, 0.5206, 0.8944, 0.5005, 0.8944, 0.5608, 0.824, 0.5206, 0.8944, 0.5608, 0.7838, 0.5206, 0.7838, 0.5206, 0.7134, 0.5005, 0.7838, 0.5005, 0.7134, 0.5005, 0.7838, 0.5206, 0.7134, 0.5608, 0.7134, 0.5608, 0.7838, 0.5206, 0.8944, 0.5608, 0.7134, 0.6057, 0.7335, 0.6157, 0.7134, 0.6157, 0.7335, 0.6157, 0.7134, 0.6057, 0.7335, 0.6057, 0.8048, 0.2034, 0.8651, 0.1833, 0.8651, 0.2034, 0.8651, 0.1833, 0.8048, 0.2034, 0.8048, 0.1431, 0.8651, 0.1833, 0.8048, 0.1431, 0.9053, 0.1833, 0.9053, 0.1833, 0.9657, 0.2034, 0.9053, 0.2034, 0.9657, 0.2034, 0.9053, 0.1833, 0.9657, 0.1431, 0.9657, 0.1431, 0.9053, 0.1833, 0.8048, 0.1431, 0.8168, 0.5947, 0.7967, 0.6148, 0.7967, 0.5947, 0.7967, 0.6148, 0.8168, 0.5947, 0.8168, 0.6148, 0.7134, 0.5617, 0.9623, 0.5718, 0.7134, 0.5718, 0.9623, 0.5718, 0.7134, 0.5617, 0.9623, 0.5617, 0.9895, 0.9266, 0.9795, 0.9065, 0.9895, 0.9065, 0.9795, 0.9065, 0.9694, 0.8462, 0.9795, 0.8462, 0.9694, 0.8462, 0.9795, 0.9065, 0.9694, 0.9266, 0.9694, 0.9266, 0.9795, 0.9065, 0.9895, 0.9266, 0.9394, 0.8299, 0.9595, 0.7495, 0.9595, 0.8299, 0.9595, 0.7495, 0.9394, 0.8299, 0.9394, 0.7495, 0.9973, 0.5196, 0.9873, 0.4392, 0.9973, 0.4392, 0.9873, 0.4392, 0.9973, 0.5196, 0.9873, 0.4995, 0.9873, 0.4995, 0.9973, 0.5196, 0.9772, 0.4995, 0.9772, 0.4995, 0.9973, 0.5196, 0.9772, 0.5196, 0.6133, 0.8309, 0.9181, 0.8409, 0.6133, 0.8409, 0.9181, 0.8409, 0.6133, 0.8309, 0.9181, 0.8309, 0.8048, 0.5727, 0.7847, 0.5928, 0.7847, 0.5727, 0.7847, 0.5928, 0.8048, 0.5727, 0.8048, 0.5928, 0.4761, 0.9888, 0.0004684, 0.9988, 0.0004684, 0.9888, 0.0004684, 0.9988, 0.4761, 0.9888, 0.4761, 0.9988, 0.7747, 0.5947, 0.7546, 0.6148, 0.7546, 0.5947, 0.7546, 0.6148, 0.7747, 0.5947, 0.7747, 0.6148, 0.8039, 0.1431, 0.7134, 0.1531, 0.7134, 0.1431, 0.7134, 0.1531, 0.8039, 0.1431, 0.7938, 0.1531, 0.7938, 0.1531, 0.8039, 0.1431, 0.7938, 0.2957, 0.7938, 0.2957, 0.8039, 0.1431, 0.8039, 0.2957, 0.8259, 0.5727, 0.8058, 0.5928, 0.8058, 0.5727, 0.8058, 0.5928, 0.8259, 0.5727, 0.8259, 0.5928, 0.5173, 0.9988, 0.9283, 0.9888, 0.9283, 0.9988, 0.9283, 0.9888, 0.5173, 0.9988, 0.5173, 0.9888, 0.8249, 0.2857, 0.8048, 0.2656, 0.8249, 0.2656, 0.8048, 0.2656, 0.8249, 0.2857, 0.8048, 0.2857, 0.8277, 0.5947, 0.8177, 0.6148, 0.8177, 0.5947, 0.8177, 0.6148, 0.8277, 0.5947, 0.8277, 0.6148, 0.7957, 0.5947, 0.7756, 0.6148, 0.7756, 0.5947, 0.7756, 0.6148, 0.7957, 0.5947, 0.7957, 0.6148, 0.7536, 0.5947, 0.7134, 0.6047, 0.7134, 0.5947, 0.7134, 0.6047, 0.7536, 0.5947, 0.7536, 0.6047])
me_id3.materials.append(mat_material)
me_id3.use_remesh_preserve_volume = False
me_id3.use_remesh_preserve_attributes = False
me_id3.use_mirror_vertex_groups = False
me_id3.update()

# ---- objects
ob_sketchup = bpy.data.objects.new('SketchUp', None)
ob_ground = bpy.data.objects.new('Ground', me_id12)
ob_wall = bpy.data.objects.new('Wall', me_id3)

# ---- transforms, parenting, visibility, modifiers, constraints
ob_sketchup.location = (0.0, 0.0, 0.0)
ob_sketchup.scale = (0.0254, 0.0254, 0.0254)
ob_sketchup.empty_image_offset = (0.0, 0.0)
ob_sketchup.lineart.crease_threshold = 0.0
ob_ground.parent = ob_sketchup
ob_ground.location = (-3528.0, -5800.0, -6.899e-16)
ob_ground.lineart.crease_threshold = 0.0
ob_wall.parent = ob_sketchup
ob_wall.location = (-3528.0, -5800.0, 2.415e-15)
ob_wall.lineart.crease_threshold = 0.0

# ---- collection membership
col_collection_1.objects.link(ob_sketchup)
col_collection_1.objects.link(ob_ground)
col_collection_1.objects.link(ob_wall)

# ---- scene / render settings (as saved in the file)
scene.frame_start = 1; scene.frame_end = 250; scene.frame_set(1)
scene.render.engine = 'BLENDER_EEVEE_NEXT'
scene.render.resolution_percentage = 50
scene.render.dither_intensity = 0.0
scene.cycles.use_denoising = False
scene.cycles.samples = 10
scene.cycles.sampling_pattern = 'TABULATED_SOBOL'
scene.cycles.light_sampling_threshold = 0.0
scene.cycles.use_adaptive_sampling = False
scene.cycles.use_light_tree = False
scene.cycles.blur_glossy = 0.0
scene.cycles.pixel_filter_type = 'GAUSSIAN'
scene.cycles.sample_clamp_indirect = 0.0
scene.view_settings.view_transform = 'Standard'
bpy.context.view_layer.update()

# ---- added for rendering (the .blend has no active camera and no usable light): camera, sun
cam_auto = bpy.data.cameras.new('AutoCamera')
cam_auto.lens = 50.0
cam_auto.sensor_width = 36.0
cam_auto.clip_end = 3886.01
ob_auto_camera = bpy.data.objects.new('AutoCamera', cam_auto)
scene.collection.objects.link(ob_auto_camera)
ob_auto_camera.location = (208.476, -321.693, 187.141)
ob_auto_camera.rotation_euler = (1.09748, -7.21219e-08, 0.694738)
scene.camera = ob_auto_camera
light_auto_sun = bpy.data.lights.new('AutoSun', 'SUN')
light_auto_sun.energy = 3.0
light_auto_sun.angle = 0.0523599
ob_auto_sun = bpy.data.objects.new('AutoSun', light_auto_sun)
scene.collection.objects.link(ob_auto_sun)
ob_auto_sun.rotation_euler = (0.872665, 0.174533, 0.523599)
bpy.context.view_layer.update()
